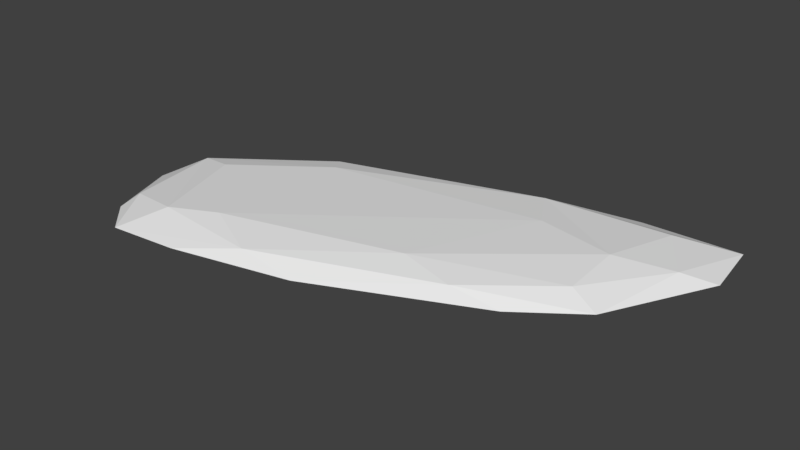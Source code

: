 # Source: wing.blend  (saved by Blender 2.77.0; exported with 4.5.12 LTS)
import bpy
from mathutils import Matrix  # noqa: F401  (used for matrix-valued properties, if any)

bpy.ops.wm.read_factory_settings(use_empty=True)
scene = bpy.context.scene
scene.name = 'Scene'

# ---- collections
col_collection_1 = bpy.data.collections.new('Collection 1'); scene.collection.children.link(col_collection_1)
col_collection_3 = bpy.data.collections.new('Collection 3'); scene.collection.children.link(col_collection_3)

# ---- world
world_world = bpy.data.worlds.new('World'); scene.world = world_world
world_world.color = (0.05088, 0.05088, 0.05088)
world_world.use_sun_shadow = False
world_world.sun_shadow_jitter_overblur = 0.0
world_world.cycles.sampling_method = 'MANUAL'

# ---- meshes
me_cylinder = bpy.data.meshes.new('Cylinder')
me_cylinder.from_pydata([(-0.1767, 1.177, -0.2547), (2.847, 1.009, -0.239), (1.609, -0.5635, -0.285), (-0.1095, -1.341, -0.2466), (-2.458, -1.373, -0.2361), (1.143, -0.6819, 0.2168), (-2.724, -0.6242, -0.2428), (-1.729, 0.5528, -0.238), (-1.091, -1.482, -0.4025), (1.746, 1.619, -0.1672), (-1.354, -1.649, -0.1639), (0.9023, 1.183, 0.42), (-2.352, -1.203, 0.1768), (2.546, 0.7984, 0.1748), (-1.312, 0.6263, 0.2523), (-2.599, -0.04546, -0.1629), (-1.136, 0.556, -0.3905), (2.364, 0.6607, -0.3961), (-2.41, -0.299, -0.3764), (1.186, 0.693, 0.5455), (-1.25, -1.126, 0.5562), (-2.453, -0.2145, 0.2671), (-0.6795, -1.378, 0.2549), (1.925, 1.443, -0.3731), (1.979, -0.04042, 0.2503), (2.197, 1.336, 0.2846), (-1.778, -1.31, 0.4288), (2.771, 1.652, -0.1924), (2.273, -0.1188, -0.2095), (-2.111, -1.707, -0.203), (-2.288, -1.259, -0.3862), (-1.144, 0.3763, 0.4919), (1.993, 0.5556, 0.4806), (0.5942, -0.6017, 0.503), (-2.079, -0.2957, 0.4772)], [], [(0, 23, 16), (4, 30, 8, 29), (33, 5, 24, 32), (22, 3, 5), (5, 28, 24), (15, 7, 16, 18), (18, 30, 6), (11, 25, 27, 9), (8, 17, 2), (9, 27, 23), (1, 27, 13), (1, 13, 28), (1, 28, 17), (2, 28, 5), (2, 5, 3), (2, 3, 8), (10, 29, 8), (4, 29, 12), (4, 12, 6), (4, 6, 30), (14, 11, 9, 0), (21, 12, 26, 34), (14, 31, 11), (21, 6, 12), (31, 14, 21, 34), (13, 24, 28), (13, 27, 25), (14, 15, 21), (17, 8, 16, 23), (7, 15, 14), (7, 14, 0), (7, 0, 16), (18, 16, 8, 30), (11, 19, 32, 25), (22, 26, 29, 10), (11, 31, 19), (31, 34, 20), (20, 34, 26), (19, 20, 33), (33, 32, 19), (19, 31, 20), (15, 6, 21), (22, 10, 3), (22, 20, 26), (0, 9, 23), (28, 2, 17), (3, 10, 8), (5, 33, 22), (6, 15, 18), (26, 12, 29), (32, 13, 25), (13, 32, 24), (27, 1, 17, 23), (20, 22, 33)])
me_cylinder.use_remesh_preserve_volume = False
me_cylinder.use_remesh_preserve_attributes = False
me_cylinder.use_mirror_vertex_groups = False
me_cylinder.update()
arm_armature = bpy.data.armatures.new('Armature')  # bones are not reproduced

# ---- objects
ob_cylinder = bpy.data.objects.new('Cylinder', me_cylinder)
ob_armature = bpy.data.objects.new('Armature', arm_armature)

# ---- transforms, parenting, visibility, modifiers, constraints
ob_cylinder.parent = ob_armature
ob_cylinder.matrix_parent_inverse = Matrix(((-4.377e-08, 0.0, -1.0, 0.01715), (0.0, 1.0, 0.0, 0.8326), (1.0, 0.0, -4.371e-08, 1.83), (0.0, 0.0, 0.0, 1.0)))
ob_cylinder.location = (0.0, 0.0, 0.0)
ob_cylinder.scale = (1.0, 1.0, 0.2801)
ob_cylinder.lineart.crease_threshold = 0.0
_vg = ob_cylinder.vertex_groups.new(name='Bone')
for _i, _w in zip([0, 2, 3, 4, 5, 6, 7, 8, 9, 10, 12, 14, 15, 16, 18, 20, 21, 22, 26, 29, 30, 31, 33, 34], [0.1256, 0.01483, 0.3328, 1.015, 0.02706, 0.998, 0.7648, 0.7304, 4.352e-06, 0.9028, 1.008, 0.5631, 0.9938, 0.568, 0.9878, 0.8472, 0.9842, 0.6183, 0.982, 1.042, 1.007, 0.5204, 0.08464, 0.9687]): _vg.add([_i], _w, 'REPLACE')
_vg = ob_cylinder.vertex_groups.new(name='Bone.001')
for _i, _w in zip([0, 2, 3, 5, 7, 8, 9, 10, 11, 14, 15, 16, 18, 19, 20, 21, 22, 23, 26, 30, 31, 33, 34], [0.5064, 0.06238, 0.4787, 0.1517, 0.206, 0.2043, 0.01902, 0.07975, 0.1188, 0.3576, 0.0003348, 0.3433, 0.004068, 0.002711, 0.1202, 0.01299, 0.2864, 0.04754, 0.002811, 3.251e-05, 0.415, 0.2796, 0.01252]): _vg.add([_i], _w, 'REPLACE')
_vg = ob_cylinder.vertex_groups.new(name='Bone.002')
for _i, _w in zip([0, 1, 2, 3, 5, 7, 8, 9, 10, 11, 13, 14, 16, 17, 19, 20, 22, 23, 24, 28, 31, 32, 33], [0.1499, 0.02, 0.5017, 0.1901, 0.5443, 0.02374, 0.0821, 0.01093, 0.00715, 0.06383, 0.01992, 0.06077, 0.0684, 0.07192, 0.1343, 0.02573, 0.09582, 0.02267, 0.256, 0.2599, 0.04909, 0.04591, 0.4926]): _vg.add([_i], _w, 'REPLACE')
_vg = ob_cylinder.vertex_groups.new(name='Bone.003')
for _i, _w in zip([0, 1, 2, 5, 9, 11, 13, 14, 16, 17, 19, 23, 24, 25, 27, 28, 31, 32, 33], [0.2182, 1.0, 0.4061, 0.2655, 0.958, 0.7995, 0.9739, 0.01937, 0.0004382, 0.9249, 0.8593, 0.9439, 0.7719, 0.992, 1.024, 0.7907, 0.006575, 0.933, 0.1349]): _vg.add([_i], _w, 'REPLACE')
_m = ob_cylinder.modifiers.new('Armature', 'ARMATURE')
_m.object = ob_armature
ob_armature.location = (-1.83, -0.8326, 0.01715)
ob_armature.rotation_euler = (0.0, 1.571, 0.0)
ob_armature.show_in_front = True
ob_armature.lineart.crease_threshold = 0.0

# ---- collection membership
col_collection_1.objects.link(ob_cylinder)
col_collection_3.objects.link(ob_armature)

# ---- scene / render settings (as saved in the file)
scene.frame_start = 1; scene.frame_end = 250; scene.frame_set(1)
scene.render.engine = 'BLENDER_EEVEE_NEXT'
scene.render.resolution_percentage = 50
scene.render.dither_intensity = 0.0
scene.cycles.use_denoising = False
scene.cycles.samples = 128
scene.cycles.sampling_pattern = 'TABULATED_SOBOL'
scene.cycles.light_sampling_threshold = 0.0
scene.cycles.use_adaptive_sampling = False
scene.cycles.use_light_tree = False
scene.cycles.blur_glossy = 0.0
scene.cycles.sample_clamp_indirect = 0.0
scene.view_settings.view_transform = 'Standard'
bpy.context.view_layer.update()

# ---- added for rendering (the .blend has no active camera and no usable light): camera, sun
cam_auto = bpy.data.cameras.new('AutoCamera')
cam_auto.lens = 50.0
cam_auto.sensor_width = 36.0
cam_auto.clip_end = 1000.0
ob_auto_camera = bpy.data.objects.new('AutoCamera', cam_auto)
scene.collection.objects.link(ob_auto_camera)
ob_auto_camera.location = (6.0857, -7.25647, 4.84098)
ob_auto_camera.rotation_euler = (1.09748, -7.21219e-08, 0.694738)
scene.camera = ob_auto_camera
light_auto_sun = bpy.data.lights.new('AutoSun', 'SUN')
light_auto_sun.energy = 3.0
light_auto_sun.angle = 0.0523599
ob_auto_sun = bpy.data.objects.new('AutoSun', light_auto_sun)
scene.collection.objects.link(ob_auto_sun)
ob_auto_sun.rotation_euler = (0.872665, 0.174533, 0.523599)
bpy.context.view_layer.update()
